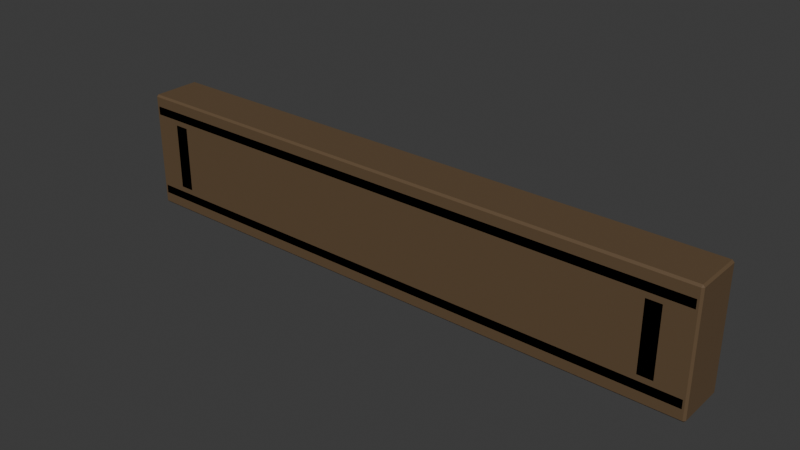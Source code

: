 # Source: door-lintel-lod1.blend  (saved by Blender 4.0.36; exported with 4.5.12 LTS)
import bpy
from mathutils import Matrix  # noqa: F401  (used for matrix-valued properties, if any)

bpy.ops.wm.read_factory_settings(use_empty=True)
scene = bpy.context.scene
scene.name = 'Scene'

# ---- collections
col_collection = bpy.data.collections.new('Collection'); scene.collection.children.link(col_collection)

# ---- materials (node trees are filled in below, after node groups)
mat_ca_timber = bpy.data.materials.new('CA_timber')
mat_ca_timber.use_transparent_shadow = False
mat_ca_timber.diffuse_color = (0.12, 0.074, 0.036, 1.0)

# ---- node groups
ng_auto_smooth = bpy.data.node_groups.new('Auto Smooth', 'GeometryNodeTree')
_s = ng_auto_smooth.interface.new_socket(name='Geometry', in_out='OUTPUT', socket_type='NodeSocketGeometry')
_s = ng_auto_smooth.interface.new_socket(name='Geometry', in_out='INPUT', socket_type='NodeSocketGeometry')
_s = ng_auto_smooth.interface.new_socket(name='Angle', in_out='INPUT', socket_type='NodeSocketFloat')
_s.subtype = 'ANGLE'
_s.min_value = 0.0
_s.max_value = 3.142
ng_auto_smooth.is_modifier = True
_N = ng_auto_smooth.nodes; _L = ng_auto_smooth.links
n0 = _N.new('NodeGroupOutput'); n0.name = 'Group Output'; n0.location = (480, -100)
n1 = _N.new('NodeGroupInput'); n1.name = 'Group Input'; n1.location = (-420, -300)
n2 = _N.new('NodeGroupInput'); n2.name = 'Group Input.001'; n2.location = (-60, -100)
n3 = _N.new('GeometryNodeSetShadeSmooth'); n3.name = 'Set Shade Smooth'; n3.location = (120, -100)
n3.domain = 'EDGE'
n4 = _N.new('GeometryNodeSetShadeSmooth'); n4.name = 'Set Shade Smooth.001'; n4.location = (300, -100)
n5 = _N.new('GeometryNodeInputMeshEdgeAngle'); n5.name = 'Edge Angle'; n5.location = (-420, -220)
n6 = _N.new('GeometryNodeInputEdgeSmooth'); n6.name = 'Is Edge Smooth'; n6.location = (-60, -160)
n7 = _N.new('GeometryNodeInputShadeSmooth'); n7.name = 'Is Face Smooth'; n7.location = (-240, -340)
n8 = _N.new('FunctionNodeBooleanMath'); n8.name = 'Boolean Math'; n8.location = (-60, -220)
n9 = _N.new('FunctionNodeCompare'); n9.name = 'Compare'; n9.location = (-240, -180)
n9.operation = 'LESS_EQUAL'
_L.new(n5.outputs[0], n9.inputs[0])
_L.new(n4.outputs[0], n0.inputs[0])
_L.new(n1.outputs[1], n9.inputs[1])
_L.new(n9.outputs[0], n8.inputs[0])
_L.new(n7.outputs[0], n8.inputs[1])
_L.new(n2.outputs[0], n3.inputs[0])
_L.new(n6.outputs[0], n3.inputs[1])
_L.new(n3.outputs[0], n4.inputs[0])
_L.new(n8.outputs[0], n3.inputs[2])
n0.is_active_output = True

# ---- material node trees
mat_ca_timber.use_nodes = True; mat_ca_timber.node_tree.nodes.clear()
_N = mat_ca_timber.node_tree.nodes; _L = mat_ca_timber.node_tree.links
n0 = _N.new('ShaderNodeBsdfPrincipled'); n0.name = 'Principled BSDF'; n0.location = (10, 300)
n0.inputs[0].default_value = (0.12, 0.074, 0.036, 1.0)
n0.inputs[2].default_value = 0.74
n0.inputs[3].default_value = 1.45
n1 = _N.new('ShaderNodeOutputMaterial'); n1.name = 'Material Output'; n1.location = (300, 300)
_L.new(n0.outputs[0], n1.inputs[0])
n1.is_active_output = True

# ---- world
world_world = bpy.data.worlds.new('World'); scene.world = world_world
world_world.use_nodes = True; world_world.node_tree.nodes.clear()
_N = world_world.node_tree.nodes; _L = world_world.node_tree.links
n0 = _N.new('ShaderNodeOutputWorld'); n0.name = 'World Output'; n0.location = (300, 300)
n1 = _N.new('ShaderNodeBackground'); n1.name = 'Background'; n1.location = (10, 300)
n1.inputs[0].default_value = (0.05088, 0.05088, 0.05088, 1.0)
_L.new(n1.outputs[0], n0.inputs[0])
n0.is_active_output = True
world_world.color = (0.05088, 0.05088, 0.05088)
world_world.use_sun_shadow = False
world_world.sun_shadow_jitter_overblur = 0.0

# ---- meshes
me_cube_252 = bpy.data.meshes.new('Cube.252')
me_cube_252.from_pydata([(-1.4, -0.12, -0.28), (-1.4, -0.12, 0.28), (-1.4, 0.12, -0.28), (-1.4, 0.12, 0.28), (1.4, -0.12, -0.28), (1.4, -0.12, 0.28), (1.4, 0.12, -0.28), (1.4, 0.12, 0.28)], [], [(0, 1, 3, 2), (2, 3, 7, 6), (6, 7, 5, 4), (4, 5, 1, 0), (2, 6, 4, 0), (7, 3, 1, 5)])
me_cube_252.polygons.foreach_set('use_smooth', [True] * 6)
_uv = me_cube_252.uv_layers.new(name='UVMap')
_uv.uv.foreach_set('vector', [0.2182, -0.5091, 0.2182, 0.5091, -0.2182, 0.5091, -0.2182, -0.5091, -2.545, -0.5091, -2.545, 0.5091, 2.545, 0.5091, 2.545, -0.5091, -0.2182, -0.5091, -0.2182, 0.5091, 0.2182, 0.5091, 0.2182, -0.5091, 2.545, -0.5091, 2.545, 0.5091, -2.545, 0.5091, -2.545, -0.5091, -2.545, -0.2182, 2.545, -0.2182, 2.545, 0.2182, -2.545, 0.2182, 2.545, -0.2182, -2.545, -0.2182, -2.545, 0.2182, 2.545, 0.2182])
me_cube_252.materials.append(mat_ca_timber)
me_cube_252.update()
me_cube_253 = bpy.data.meshes.new('Cube.253')
me_cube_253.from_pydata([(-1.385, -0.007, -0.023), (-1.385, -0.007, 0.023), (-1.385, 0.007, -0.023), (-1.385, 0.007, 0.023), (1.385, -0.007, -0.023), (1.385, -0.007, 0.023), (1.385, 0.007, -0.023), (1.385, 0.007, 0.023)], [], [(0, 1, 3, 2), (2, 3, 7, 6), (6, 7, 5, 4), (4, 5, 1, 0), (2, 6, 4, 0), (7, 3, 1, 5)])
me_cube_253.polygons.foreach_set('use_smooth', [True] * 6)
_uv = me_cube_253.uv_layers.new(name='UVMap')
_uv.uv.foreach_set('vector', [-0.1927, -0.4127, -0.1927, -0.3291, -0.2182, -0.3291, -0.2182, -0.4127, -2.518, -0.4127, -2.518, -0.3291, 2.518, -0.3291, 2.518, -0.4127, -0.2182, -0.4127, -0.2182, -0.3291, -0.1927, -0.3291, -0.1927, -0.4127, 2.518, -0.4127, 2.518, -0.3291, -2.518, -0.3291, -2.518, -0.4127, -2.518, -0.2182, 2.518, -0.2182, 2.518, -0.1927, -2.518, -0.1927, 2.518, -0.2182, -2.518, -0.2182, -2.518, -0.1927, 2.518, -0.1927])
me_cube_253.materials.append(mat_ca_timber)
me_cube_253.update()
me_cube_254 = bpy.data.meshes.new('Cube.254')
me_cube_254.from_pydata([(-1.385, -0.007, -0.023), (-1.385, -0.007, 0.023), (-1.385, 0.007, -0.023), (-1.385, 0.007, 0.023), (1.385, -0.007, -0.023), (1.385, -0.007, 0.023), (1.385, 0.007, -0.023), (1.385, 0.007, 0.023)], [], [(0, 1, 3, 2), (2, 3, 7, 6), (6, 7, 5, 4), (4, 5, 1, 0), (2, 6, 4, 0), (7, 3, 1, 5)])
me_cube_254.polygons.foreach_set('use_smooth', [True] * 6)
_uv = me_cube_254.uv_layers.new(name='UVMap')
_uv.uv.foreach_set('vector', [-0.1927, 0.3291, -0.1927, 0.4127, -0.2182, 0.4127, -0.2182, 0.3291, -2.518, 0.3291, -2.518, 0.4127, 2.518, 0.4127, 2.518, 0.3291, -0.2182, 0.3291, -0.2182, 0.4127, -0.1927, 0.4127, -0.1927, 0.3291, 2.518, 0.3291, 2.518, 0.4127, -2.518, 0.4127, -2.518, 0.3291, -2.518, -0.2182, 2.518, -0.2182, 2.518, -0.1927, -2.518, -0.1927, 2.518, -0.2182, -2.518, -0.2182, -2.518, -0.1927, 2.518, -0.1927])
me_cube_254.materials.append(mat_ca_timber)
me_cube_254.update()
me_cube_255 = bpy.data.meshes.new('Cube.255')
me_cube_255.from_pydata([(-0.036, -0.007, -0.16), (-0.036, -0.007, 0.16), (-0.036, 0.007, -0.16), (-0.036, 0.007, 0.16), (0.036, -0.007, -0.16), (0.036, -0.007, 0.16), (0.036, 0.007, -0.16), (0.036, 0.007, 0.16)], [], [(0, 1, 3, 2), (2, 3, 7, 6), (6, 7, 5, 4), (4, 5, 1, 0), (2, 6, 4, 0), (7, 3, 1, 5)])
me_cube_255.polygons.foreach_set('use_smooth', [True] * 6)
_uv = me_cube_255.uv_layers.new(name='UVMap')
_uv.uv.foreach_set('vector', [-0.1927, -0.2909, -0.1927, 0.2909, -0.2182, 0.2909, -0.2182, -0.2909, -2.302, -0.2909, -2.302, 0.2909, -2.171, 0.2909, -2.171, -0.2909, -0.2182, -0.2909, -0.2182, 0.2909, -0.1927, 0.2909, -0.1927, -0.2909, -2.171, -0.2909, -2.171, 0.2909, -2.302, 0.2909, -2.302, -0.2909, -2.302, -0.2182, -2.171, -0.2182, -2.171, -0.1927, -2.302, -0.1927, -2.171, -0.2182, -2.302, -0.2182, -2.302, -0.1927, -2.171, -0.1927])
me_cube_255.materials.append(mat_ca_timber)
me_cube_255.update()
me_cube_256 = bpy.data.meshes.new('Cube.256')
me_cube_256.from_pydata([(-0.036, -0.007, -0.16), (-0.036, -0.007, 0.16), (-0.036, 0.007, -0.16), (-0.036, 0.007, 0.16), (0.036, -0.007, -0.16), (0.036, -0.007, 0.16), (0.036, 0.007, -0.16), (0.036, 0.007, 0.16)], [], [(0, 1, 3, 2), (2, 3, 7, 6), (6, 7, 5, 4), (4, 5, 1, 0), (2, 6, 4, 0), (7, 3, 1, 5)])
me_cube_256.polygons.foreach_set('use_smooth', [True] * 6)
_uv = me_cube_256.uv_layers.new(name='UVMap')
_uv.uv.foreach_set('vector', [-0.1927, -0.2909, -0.1927, 0.2909, -0.2182, 0.2909, -0.2182, -0.2909, 2.171, -0.2909, 2.171, 0.2909, 2.302, 0.2909, 2.302, -0.2909, -0.2182, -0.2909, -0.2182, 0.2909, -0.1927, 0.2909, -0.1927, -0.2909, 2.302, -0.2909, 2.302, 0.2909, 2.171, 0.2909, 2.171, -0.2909, 2.171, -0.2182, 2.302, -0.2182, 2.302, -0.1927, 2.171, -0.1927, 2.302, -0.2182, 2.171, -0.2182, 2.171, -0.1927, 2.302, -0.1927])
me_cube_256.materials.append(mat_ca_timber)
me_cube_256.update()
me_cube_257 = bpy.data.meshes.new('Cube.257')
me_cube_257.from_pydata([(-1.385, -0.007, -0.023), (-1.385, -0.007, 0.023), (-1.385, 0.007, -0.023), (-1.385, 0.007, 0.023), (1.385, -0.007, -0.023), (1.385, -0.007, 0.023), (1.385, 0.007, -0.023), (1.385, 0.007, 0.023)], [], [(0, 1, 3, 2), (2, 3, 7, 6), (6, 7, 5, 4), (4, 5, 1, 0), (2, 6, 4, 0), (7, 3, 1, 5)])
me_cube_257.polygons.foreach_set('use_smooth', [True] * 6)
_uv = me_cube_257.uv_layers.new(name='UVMap')
_uv.uv.foreach_set('vector', [0.2182, -0.4127, 0.2182, -0.3291, 0.1927, -0.3291, 0.1927, -0.4127, -2.518, -0.4127, -2.518, -0.3291, 2.518, -0.3291, 2.518, -0.4127, 0.1927, -0.4127, 0.1927, -0.3291, 0.2182, -0.3291, 0.2182, -0.4127, 2.518, -0.4127, 2.518, -0.3291, -2.518, -0.3291, -2.518, -0.4127, -2.518, 0.1927, 2.518, 0.1927, 2.518, 0.2182, -2.518, 0.2182, 2.518, 0.1927, -2.518, 0.1927, -2.518, 0.2182, 2.518, 0.2182])
me_cube_257.materials.append(mat_ca_timber)
me_cube_257.update()
me_cube_258 = bpy.data.meshes.new('Cube.258')
me_cube_258.from_pydata([(-1.385, -0.007, -0.023), (-1.385, -0.007, 0.023), (-1.385, 0.007, -0.023), (-1.385, 0.007, 0.023), (1.385, -0.007, -0.023), (1.385, -0.007, 0.023), (1.385, 0.007, -0.023), (1.385, 0.007, 0.023)], [], [(0, 1, 3, 2), (2, 3, 7, 6), (6, 7, 5, 4), (4, 5, 1, 0), (2, 6, 4, 0), (7, 3, 1, 5)])
me_cube_258.polygons.foreach_set('use_smooth', [True] * 6)
_uv = me_cube_258.uv_layers.new(name='UVMap')
_uv.uv.foreach_set('vector', [0.2182, 0.3291, 0.2182, 0.4127, 0.1927, 0.4127, 0.1927, 0.3291, -2.518, 0.3291, -2.518, 0.4127, 2.518, 0.4127, 2.518, 0.3291, 0.1927, 0.3291, 0.1927, 0.4127, 0.2182, 0.4127, 0.2182, 0.3291, 2.518, 0.3291, 2.518, 0.4127, -2.518, 0.4127, -2.518, 0.3291, -2.518, 0.1927, 2.518, 0.1927, 2.518, 0.2182, -2.518, 0.2182, 2.518, 0.1927, -2.518, 0.1927, -2.518, 0.2182, 2.518, 0.2182])
me_cube_258.materials.append(mat_ca_timber)
me_cube_258.update()
me_cube_259 = bpy.data.meshes.new('Cube.259')
me_cube_259.from_pydata([(-0.036, -0.007, -0.16), (-0.036, -0.007, 0.16), (-0.036, 0.007, -0.16), (-0.036, 0.007, 0.16), (0.036, -0.007, -0.16), (0.036, -0.007, 0.16), (0.036, 0.007, -0.16), (0.036, 0.007, 0.16)], [], [(0, 1, 3, 2), (2, 3, 7, 6), (6, 7, 5, 4), (4, 5, 1, 0), (2, 6, 4, 0), (7, 3, 1, 5)])
me_cube_259.polygons.foreach_set('use_smooth', [True] * 6)
_uv = me_cube_259.uv_layers.new(name='UVMap')
_uv.uv.foreach_set('vector', [0.2182, -0.2909, 0.2182, 0.2909, 0.1927, 0.2909, 0.1927, -0.2909, -2.302, -0.2909, -2.302, 0.2909, -2.171, 0.2909, -2.171, -0.2909, 0.1927, -0.2909, 0.1927, 0.2909, 0.2182, 0.2909, 0.2182, -0.2909, -2.171, -0.2909, -2.171, 0.2909, -2.302, 0.2909, -2.302, -0.2909, -2.302, 0.1927, -2.171, 0.1927, -2.171, 0.2182, -2.302, 0.2182, -2.171, 0.1927, -2.302, 0.1927, -2.302, 0.2182, -2.171, 0.2182])
me_cube_259.materials.append(mat_ca_timber)
me_cube_259.update()
me_cube_260 = bpy.data.meshes.new('Cube.260')
me_cube_260.from_pydata([(-0.036, -0.007, -0.16), (-0.036, -0.007, 0.16), (-0.036, 0.007, -0.16), (-0.036, 0.007, 0.16), (0.036, -0.007, -0.16), (0.036, -0.007, 0.16), (0.036, 0.007, -0.16), (0.036, 0.007, 0.16)], [], [(0, 1, 3, 2), (2, 3, 7, 6), (6, 7, 5, 4), (4, 5, 1, 0), (2, 6, 4, 0), (7, 3, 1, 5)])
me_cube_260.polygons.foreach_set('use_smooth', [True] * 6)
_uv = me_cube_260.uv_layers.new(name='UVMap')
_uv.uv.foreach_set('vector', [0.2182, -0.2909, 0.2182, 0.2909, 0.1927, 0.2909, 0.1927, -0.2909, 2.171, -0.2909, 2.171, 0.2909, 2.302, 0.2909, 2.302, -0.2909, 0.1927, -0.2909, 0.1927, 0.2909, 0.2182, 0.2909, 0.2182, -0.2909, 2.302, -0.2909, 2.302, 0.2909, 2.171, 0.2909, 2.171, -0.2909, 2.171, 0.1927, 2.302, 0.1927, 2.302, 0.2182, 2.171, 0.2182, 2.302, 0.1927, 2.171, 0.1927, 2.171, 0.2182, 2.302, 0.2182])
me_cube_260.materials.append(mat_ca_timber)
me_cube_260.update()

# ---- objects
ob_profiled_header_beam = bpy.data.objects.new('Profiled header beam', me_cube_252)
ob_recessed_lintel_moulding = bpy.data.objects.new('Recessed lintel moulding', me_cube_253)
ob_recessed_lintel_moulding_001 = bpy.data.objects.new('Recessed lintel moulding.001', me_cube_254)
ob_decorative_beam_shoulder = bpy.data.objects.new('Decorative beam shoulder', me_cube_255)
ob_decorative_beam_shoulder_001 = bpy.data.objects.new('Decorative beam shoulder.001', me_cube_256)
ob_recessed_lintel_moulding_002 = bpy.data.objects.new('Recessed lintel moulding.002', me_cube_257)
ob_recessed_lintel_moulding_003 = bpy.data.objects.new('Recessed lintel moulding.003', me_cube_258)
ob_decorative_beam_shoulder_002 = bpy.data.objects.new('Decorative beam shoulder.002', me_cube_259)
ob_decorative_beam_shoulder_003 = bpy.data.objects.new('Decorative beam shoulder.003', me_cube_260)

# ---- transforms, parenting, visibility, modifiers, constraints
ob_profiled_header_beam.location = (0.0, 0.0, 0.0)
_m = ob_profiled_header_beam.modifiers.new('Measured softened tool-cut edges', 'BEVEL')
_m.width = 0.009
_m.width_pct = 0.009
_m = ob_profiled_header_beam.modifiers.new('Auto Smooth', 'NODES')
_m.node_group = ng_auto_smooth
_gi = [s.identifier for s in ng_auto_smooth.interface.items_tree if s.item_type == 'SOCKET' and s.in_out == 'INPUT']
_m[_gi[1]] = 0.5236  # 'Angle'
_m = ob_profiled_header_beam.modifiers.new('Face-area weighted split normals', 'WEIGHTED_NORMAL')
_m.keep_sharp = True
ob_recessed_lintel_moulding.location = (0.0, 0.113, -0.204)
_m = ob_recessed_lintel_moulding.modifiers.new('Measured softened tool-cut edges', 'BEVEL')
_m.width = 0.003
_m.width_pct = 0.003
_m = ob_recessed_lintel_moulding.modifiers.new('Auto Smooth', 'NODES')
_m.node_group = ng_auto_smooth
_gi = [s.identifier for s in ng_auto_smooth.interface.items_tree if s.item_type == 'SOCKET' and s.in_out == 'INPUT']
_m[_gi[1]] = 0.5236  # 'Angle'
_m = ob_recessed_lintel_moulding.modifiers.new('Face-area weighted split normals', 'WEIGHTED_NORMAL')
_m.keep_sharp = True
ob_recessed_lintel_moulding_001.location = (0.0, 0.113, 0.204)
_m = ob_recessed_lintel_moulding_001.modifiers.new('Measured softened tool-cut edges', 'BEVEL')
_m.width = 0.003
_m.width_pct = 0.003
_m = ob_recessed_lintel_moulding_001.modifiers.new('Auto Smooth', 'NODES')
_m.node_group = ng_auto_smooth
_gi = [s.identifier for s in ng_auto_smooth.interface.items_tree if s.item_type == 'SOCKET' and s.in_out == 'INPUT']
_m[_gi[1]] = 0.5236  # 'Angle'
_m = ob_recessed_lintel_moulding_001.modifiers.new('Face-area weighted split normals', 'WEIGHTED_NORMAL')
_m.keep_sharp = True
ob_decorative_beam_shoulder.location = (-1.23, 0.113, 0.0)
_m = ob_decorative_beam_shoulder.modifiers.new('Measured softened tool-cut edges', 'BEVEL')
_m.width = 0.002
_m.width_pct = 0.002
_m = ob_decorative_beam_shoulder.modifiers.new('Auto Smooth', 'NODES')
_m.node_group = ng_auto_smooth
_gi = [s.identifier for s in ng_auto_smooth.interface.items_tree if s.item_type == 'SOCKET' and s.in_out == 'INPUT']
_m[_gi[1]] = 0.5236  # 'Angle'
_m = ob_decorative_beam_shoulder.modifiers.new('Face-area weighted split normals', 'WEIGHTED_NORMAL')
_m.keep_sharp = True
ob_decorative_beam_shoulder_001.location = (1.23, 0.113, 0.0)
_m = ob_decorative_beam_shoulder_001.modifiers.new('Measured softened tool-cut edges', 'BEVEL')
_m.width = 0.002
_m.width_pct = 0.002
_m = ob_decorative_beam_shoulder_001.modifiers.new('Auto Smooth', 'NODES')
_m.node_group = ng_auto_smooth
_gi = [s.identifier for s in ng_auto_smooth.interface.items_tree if s.item_type == 'SOCKET' and s.in_out == 'INPUT']
_m[_gi[1]] = 0.5236  # 'Angle'
_m = ob_decorative_beam_shoulder_001.modifiers.new('Face-area weighted split normals', 'WEIGHTED_NORMAL')
_m.keep_sharp = True
ob_recessed_lintel_moulding_002.location = (0.0, -0.113, -0.204)
_m = ob_recessed_lintel_moulding_002.modifiers.new('Measured softened tool-cut edges', 'BEVEL')
_m.width = 0.003
_m.width_pct = 0.003
_m = ob_recessed_lintel_moulding_002.modifiers.new('Auto Smooth', 'NODES')
_m.node_group = ng_auto_smooth
_gi = [s.identifier for s in ng_auto_smooth.interface.items_tree if s.item_type == 'SOCKET' and s.in_out == 'INPUT']
_m[_gi[1]] = 0.5236  # 'Angle'
_m = ob_recessed_lintel_moulding_002.modifiers.new('Face-area weighted split normals', 'WEIGHTED_NORMAL')
_m.keep_sharp = True
ob_recessed_lintel_moulding_003.location = (0.0, -0.113, 0.204)
_m = ob_recessed_lintel_moulding_003.modifiers.new('Measured softened tool-cut edges', 'BEVEL')
_m.width = 0.003
_m.width_pct = 0.003
_m = ob_recessed_lintel_moulding_003.modifiers.new('Auto Smooth', 'NODES')
_m.node_group = ng_auto_smooth
_gi = [s.identifier for s in ng_auto_smooth.interface.items_tree if s.item_type == 'SOCKET' and s.in_out == 'INPUT']
_m[_gi[1]] = 0.5236  # 'Angle'
_m = ob_recessed_lintel_moulding_003.modifiers.new('Face-area weighted split normals', 'WEIGHTED_NORMAL')
_m.keep_sharp = True
ob_decorative_beam_shoulder_002.location = (-1.23, -0.113, 0.0)
_m = ob_decorative_beam_shoulder_002.modifiers.new('Measured softened tool-cut edges', 'BEVEL')
_m.width = 0.002
_m.width_pct = 0.002
_m = ob_decorative_beam_shoulder_002.modifiers.new('Auto Smooth', 'NODES')
_m.node_group = ng_auto_smooth
_gi = [s.identifier for s in ng_auto_smooth.interface.items_tree if s.item_type == 'SOCKET' and s.in_out == 'INPUT']
_m[_gi[1]] = 0.5236  # 'Angle'
_m = ob_decorative_beam_shoulder_002.modifiers.new('Face-area weighted split normals', 'WEIGHTED_NORMAL')
_m.keep_sharp = True
ob_decorative_beam_shoulder_003.location = (1.23, -0.113, 0.0)
_m = ob_decorative_beam_shoulder_003.modifiers.new('Measured softened tool-cut edges', 'BEVEL')
_m.width = 0.002
_m.width_pct = 0.002
_m = ob_decorative_beam_shoulder_003.modifiers.new('Auto Smooth', 'NODES')
_m.node_group = ng_auto_smooth
_gi = [s.identifier for s in ng_auto_smooth.interface.items_tree if s.item_type == 'SOCKET' and s.in_out == 'INPUT']
_m[_gi[1]] = 0.5236  # 'Angle'
_m = ob_decorative_beam_shoulder_003.modifiers.new('Face-area weighted split normals', 'WEIGHTED_NORMAL')
_m.keep_sharp = True

# ---- collection membership
col_collection.objects.link(ob_profiled_header_beam)
col_collection.objects.link(ob_recessed_lintel_moulding)
col_collection.objects.link(ob_recessed_lintel_moulding_001)
col_collection.objects.link(ob_decorative_beam_shoulder)
col_collection.objects.link(ob_decorative_beam_shoulder_001)
col_collection.objects.link(ob_recessed_lintel_moulding_002)
col_collection.objects.link(ob_recessed_lintel_moulding_003)
col_collection.objects.link(ob_decorative_beam_shoulder_002)
col_collection.objects.link(ob_decorative_beam_shoulder_003)

# ---- scene / render settings (as saved in the file)
scene.frame_start = 1; scene.frame_end = 250; scene.frame_set(1)
scene.render.engine = 'BLENDER_EEVEE_NEXT'
scene.cycles.sampling_pattern = 'TABULATED_SOBOL'
bpy.context.view_layer.update()

# ---- added for rendering (the .blend has no active camera and no usable light): camera, sun
cam_auto = bpy.data.cameras.new('AutoCamera')
cam_auto.lens = 50.0
cam_auto.sensor_width = 36.0
cam_auto.clip_end = 1000.0
ob_auto_camera = bpy.data.objects.new('AutoCamera', cam_auto)
scene.collection.objects.link(ob_auto_camera)
ob_auto_camera.location = (2.65125, -3.1815, 2.121)
ob_auto_camera.rotation_euler = (1.09748, -7.21219e-08, 0.694738)
scene.camera = ob_auto_camera
light_auto_sun = bpy.data.lights.new('AutoSun', 'SUN')
light_auto_sun.energy = 3.0
light_auto_sun.angle = 0.0523599
ob_auto_sun = bpy.data.objects.new('AutoSun', light_auto_sun)
scene.collection.objects.link(ob_auto_sun)
ob_auto_sun.rotation_euler = (0.872665, 0.174533, 0.523599)
bpy.context.view_layer.update()
